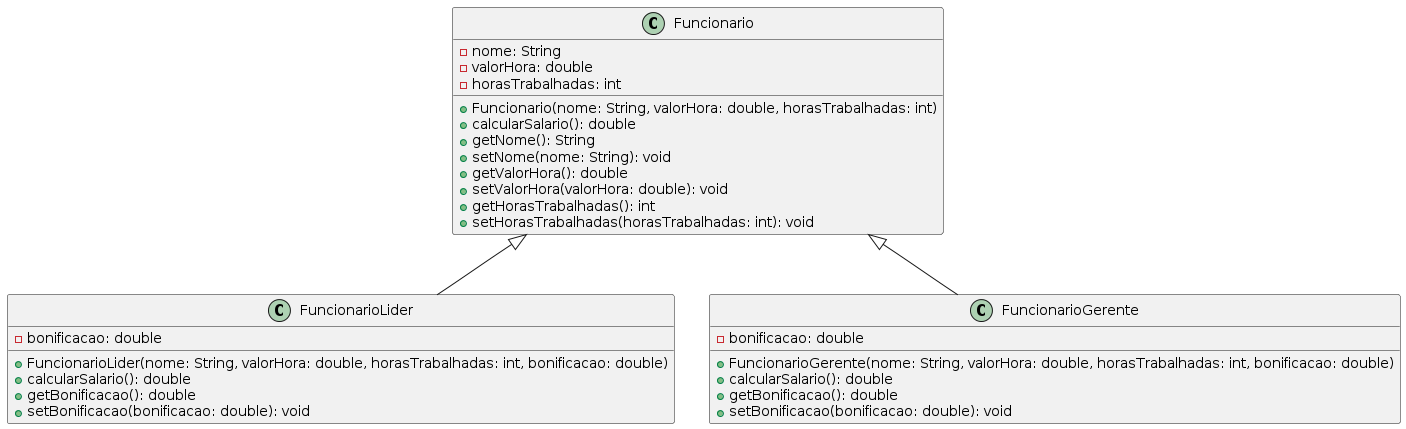

The diagram above was rendered by PlantUML. Its source (embedded in the PNG):
@startuml
class Funcionario {
  - nome: String
  - valorHora: double
  - horasTrabalhadas: int
  + Funcionario(nome: String, valorHora: double, horasTrabalhadas: int)
  + calcularSalario(): double
  + getNome(): String
  + setNome(nome: String): void
  + getValorHora(): double
  + setValorHora(valorHora: double): void
  + getHorasTrabalhadas(): int
  + setHorasTrabalhadas(horasTrabalhadas: int): void
}

class FuncionarioLider {
  - bonificacao: double
  + FuncionarioLider(nome: String, valorHora: double, horasTrabalhadas: int, bonificacao: double)
  + calcularSalario(): double
  + getBonificacao(): double
  + setBonificacao(bonificacao: double): void
}

class FuncionarioGerente {
  - bonificacao: double
  + FuncionarioGerente(nome: String, valorHora: double, horasTrabalhadas: int, bonificacao: double)
  + calcularSalario(): double
  + getBonificacao(): double
  + setBonificacao(bonificacao: double): void
}

Funcionario <|-- FuncionarioLider
Funcionario <|-- FuncionarioGerente
@enduml